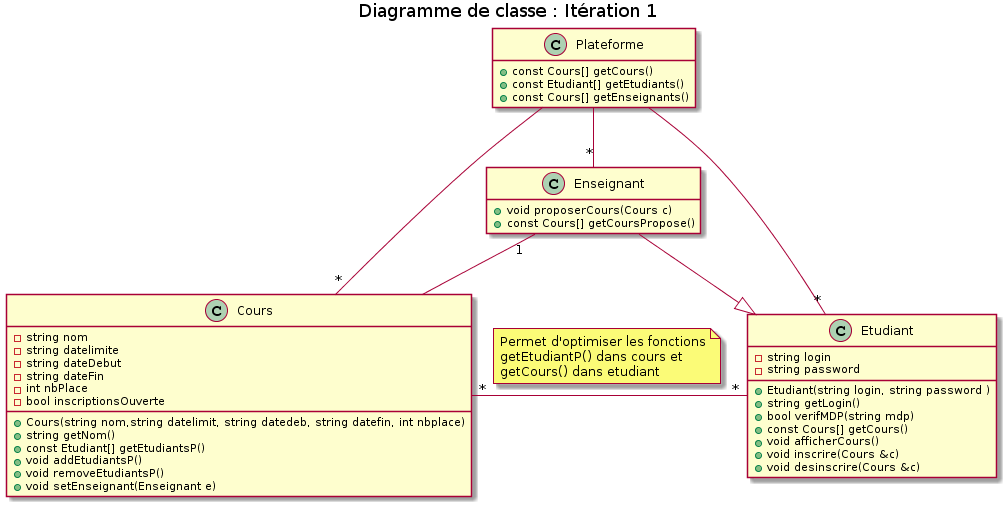

The diagram above was rendered by PlantUML. Its source (embedded in the PNG):
@startuml
title Diagramme de classe : Itération 1
hide empty method
hide empty member

class Plateforme {
+ const Cours[] getCours()
+ const Etudiant[] getEtudiants()
+ const Cours[] getEnseignants()
}

class Etudiant{
- string login 
- string password
+ Etudiant(string login, string password )
+ string getLogin()
+ bool verifMDP(string mdp)
+ const Cours[] getCours()
+ void afficherCours()
+ void inscrire(Cours &c)
+ void desinscrire(Cours &c)
}

class Enseignant{
+ void proposerCours(Cours c)
+ const Cours[] getCoursPropose()
}

class Cours {
- string nom
- string datelimite
- string dateDebut
- string dateFin
- int nbPlace
- bool inscriptionsOuverte
+ Cours(string nom,string datelimit, string datedeb, string datefin, int nbplace)
+ string getNom()
+ const Etudiant[] getEtudiantsP()
+ void addEtudiantsP()
+ void removeEtudiantsP()
+ void setEnseignant(Enseignant e)
}

Etudiant "*"-left-"*"Cours
note on link
    Permet d'optimiser les fonctions
    getEtudiantP() dans cours et
    getCours() dans etudiant
end note

Enseignant "1"-- Cours
Enseignant --|> Etudiant

Plateforme --"*" Cours
Plateforme --"*" Etudiant
Plateforme --"*" Enseignant
@enduml